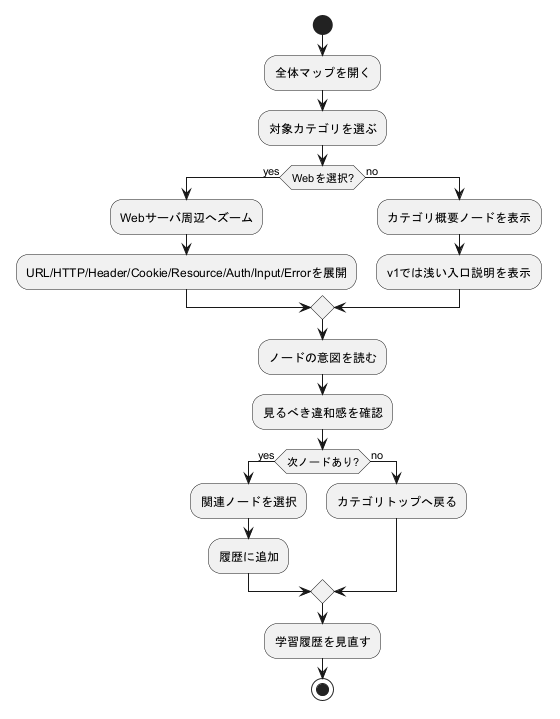

The diagram above was rendered by PlantUML. Its source (embedded in the PNG):
@startuml
skinparam shadowing false
start
:全体マップを開く;
:対象カテゴリを選ぶ;
if (Webを選択?) then (yes)
  :Webサーバ周辺へズーム;
  :URL/HTTP/Header/Cookie/Resource/Auth/Input/Errorを展開;
else (no)
  :カテゴリ概要ノードを表示;
  :v1では浅い入口説明を表示;
endif
:ノードの意図を読む;
:見るべき違和感を確認;
if (次ノードあり?) then (yes)
  :関連ノードを選択;
  :履歴に追加;
else (no)
  :カテゴリトップへ戻る;
endif
:学習履歴を見直す;
stop
@enduml